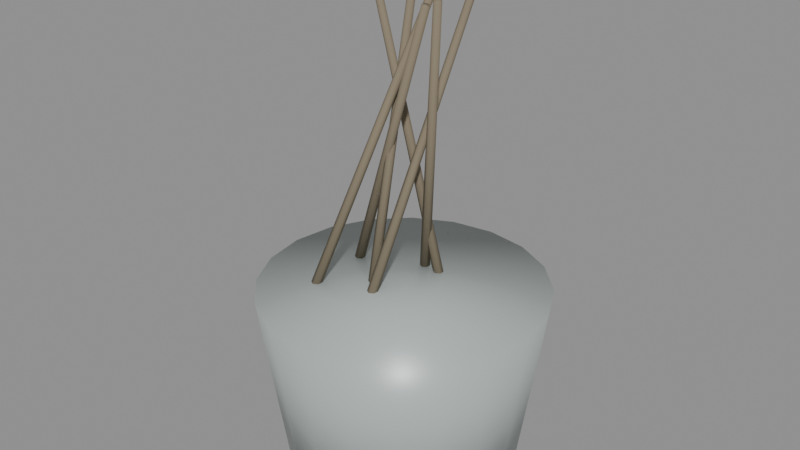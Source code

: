 # Source: planter.blend  (saved by Blender 5.2.44; exported with 4.5.12 LTS)
import bpy
from mathutils import Matrix  # noqa: F401  (used for matrix-valued properties, if any)

bpy.ops.wm.read_factory_settings(use_empty=True)
scene = bpy.context.scene
scene.name = 'Scene'

# ---- materials (node trees are filled in below, after node groups)
mat_tile = bpy.data.materials.new('tile')
mat_dead_plant = bpy.data.materials.new('dead_plant')

# ---- material node trees
mat_tile.use_nodes = True; mat_tile.node_tree.nodes.clear()
_N = mat_tile.node_tree.nodes; _L = mat_tile.node_tree.links
n0 = _N.new('ShaderNodeBsdfPrincipled'); n0.name = 'Principled BSDF'; n0.location = (-200, 100)
n0.inputs[0].default_value = (0.43, 0.48, 0.47, 1.0)
n0.inputs[2].default_value = 0.35
n0.inputs[10].default_value = 0.005
n1 = _N.new('ShaderNodeOutputMaterial'); n1.name = 'Material Output'; n1.location = (200, 100)
_L.new(n0.outputs[0], n1.inputs[0])
n1.is_active_output = True
mat_dead_plant.use_nodes = True; mat_dead_plant.node_tree.nodes.clear()
_N = mat_dead_plant.node_tree.nodes; _L = mat_dead_plant.node_tree.links
n0 = _N.new('ShaderNodeBsdfPrincipled'); n0.name = 'Principled BSDF'; n0.location = (-200, 100)
n0.inputs[0].default_value = (0.23, 0.19, 0.13, 1.0)
n0.inputs[2].default_value = 0.95
n0.inputs[10].default_value = 0.005
n1 = _N.new('ShaderNodeOutputMaterial'); n1.name = 'Material Output'; n1.location = (200, 100)
_L.new(n0.outputs[0], n1.inputs[0])
n1.is_active_output = True

# ---- meshes
me_cyl = bpy.data.meshes.new('cyl')
me_cyl.from_pydata([(0.0, 0.45, -0.35), (0.0, 0.55, 0.35), (0.1391, 0.428, -0.35), (0.17, 0.5231, 0.35), (0.2645, 0.3641, -0.35), (0.3233, 0.445, 0.35), (0.3641, 0.2645, -0.35), (0.445, 0.3233, 0.35), (0.428, 0.1391, -0.35), (0.5231, 0.17, 0.35), (0.45, 0.0, -0.35), (0.55, 0.0, 0.35), (0.428, -0.1391, -0.35), (0.5231, -0.17, 0.35), (0.3641, -0.2645, -0.35), (0.445, -0.3233, 0.35), (0.2645, -0.3641, -0.35), (0.3233, -0.445, 0.35), (0.1391, -0.428, -0.35), (0.17, -0.5231, 0.35), (0.0, -0.45, -0.35), (0.0, -0.55, 0.35), (-0.1391, -0.428, -0.35), (-0.17, -0.5231, 0.35), (-0.2645, -0.3641, -0.35), (-0.3233, -0.445, 0.35), (-0.3641, -0.2645, -0.35), (-0.445, -0.3233, 0.35), (-0.428, -0.1391, -0.35), (-0.5231, -0.17, 0.35), (-0.45, 0.0, -0.35), (-0.55, 0.0, 0.35), (-0.428, 0.1391, -0.35), (-0.5231, 0.17, 0.35), (-0.3641, 0.2645, -0.35), (-0.445, 0.3233, 0.35), (-0.2645, 0.3641, -0.35), (-0.3233, 0.445, 0.35), (-0.1391, 0.428, -0.35), (-0.17, 0.5231, 0.35)], [], [(0, 1, 3, 2), (2, 3, 5, 4), (4, 5, 7, 6), (6, 7, 9, 8), (8, 9, 11, 10), (10, 11, 13, 12), (12, 13, 15, 14), (14, 15, 17, 16), (16, 17, 19, 18), (18, 19, 21, 20), (20, 21, 23, 22), (22, 23, 25, 24), (24, 25, 27, 26), (26, 27, 29, 28), (28, 29, 31, 30), (30, 31, 33, 32), (32, 33, 35, 34), (34, 35, 37, 36), (3, 1, 39, 37, 35, 33, 31, 29, 27, 25, 23, 21, 19, 17, 15, 13, 11, 9, 7, 5), (36, 37, 39, 38), (38, 39, 1, 0), (0, 2, 4, 6, 8, 10, 12, 14, 16, 18, 20, 22, 24, 26, 28, 30, 32, 34, 36, 38)])
me_cyl.polygons.foreach_set('use_smooth', [True] * 22)
me_cyl.materials.append(mat_tile)
me_cyl.update()
me_cyl_001 = bpy.data.meshes.new('cyl.001')
me_cyl_001.from_pydata([(0.0, 0.02, -0.6), (0.0, 0.015, 0.6), (0.01732, 0.01, -0.6), (0.01299, 0.0075, 0.6), (0.01732, -0.01, -0.6), (0.01299, -0.0075, 0.6), (0.0, -0.02, -0.6), (0.0, -0.015, 0.6), (-0.01732, -0.01, -0.6), (-0.01299, -0.0075, 0.6), (-0.01732, 0.01, -0.6), (-0.01299, 0.0075, 0.6), (-0.3146, -0.3503, -0.494), (0.2425, 0.002338, 0.5087), (-0.2985, -0.3611, -0.4991), (0.2545, -0.005734, 0.5049), (-0.2969, -0.3801, -0.4931), (0.2557, -0.02001, 0.5093), (-0.3114, -0.3884, -0.4821), (0.2448, -0.02622, 0.5176), (-0.3275, -0.3776, -0.477), (0.2328, -0.01815, 0.5214), (-0.3291, -0.3586, -0.4829), (0.2316, -0.003868, 0.517), (-0.1595, -0.2101, -0.5689), (0.1713, 0.01237, 0.563), (-0.1424, -0.22, -0.5719), (0.1841, 0.00495, 0.5607), (-0.1414, -0.2397, -0.5682), (0.1848, -0.009778, 0.5635), (-0.1575, -0.2494, -0.5616), (0.1727, -0.01708, 0.5685), (-0.1746, -0.2395, -0.5586), (0.1599, -0.009658, 0.5707), (-0.1756, -0.2199, -0.5622), (0.1592, 0.00507, 0.568), (-0.1015, 0.03744, -0.5786), (0.3709, -0.1169, 0.5137), (-0.0859, 0.02784, -0.5867), (0.3826, -0.1241, 0.5076), (-0.08655, 0.008002, -0.5891), (0.3821, -0.139, 0.5058), (-0.1028, -0.002239, -0.5835), (0.37, -0.1466, 0.51), (-0.1184, 0.007361, -0.5754), (0.3583, -0.1394, 0.516), (-0.1177, 0.0272, -0.573), (0.3588, -0.1246, 0.5179), (-0.1089, -0.2728, -0.5446), (0.2689, 0.2049, 0.4893), (-0.09151, -0.2825, -0.5465), (0.2819, 0.1976, 0.488), (-0.08944, -0.3008, -0.5387), (0.2835, 0.1839, 0.4938), (-0.1048, -0.3094, -0.5291), (0.272, 0.1774, 0.501), (-0.1221, -0.2997, -0.5273), (0.259, 0.1847, 0.5024), (-0.1242, -0.2814, -0.535), (0.2574, 0.1984, 0.4965), (-0.3325, -0.07793, -0.4964), (0.33, -0.131, 0.5028), (-0.3181, -0.08769, -0.5063), (0.3408, -0.1383, 0.4953), (-0.3183, -0.1077, -0.5071), (0.3406, -0.1533, 0.4947), (-0.3329, -0.1179, -0.498), (0.3297, -0.161, 0.5016), (-0.3472, -0.1081, -0.488), (0.3189, -0.1537, 0.5091), (-0.347, -0.08816, -0.4872), (0.3191, -0.1387, 0.5097)], [], [(0, 1, 3, 2), (2, 3, 5, 4), (4, 5, 7, 6), (6, 7, 9, 8), (3, 1, 11, 9, 7, 5), (8, 9, 11, 10), (10, 11, 1, 0), (0, 2, 4, 6, 8, 10), (12, 13, 15, 14), (14, 15, 17, 16), (16, 17, 19, 18), (18, 19, 21, 20), (15, 13, 23, 21, 19, 17), (20, 21, 23, 22), (22, 23, 13, 12), (12, 14, 16, 18, 20, 22), (24, 25, 27, 26), (26, 27, 29, 28), (28, 29, 31, 30), (30, 31, 33, 32), (27, 25, 35, 33, 31, 29), (32, 33, 35, 34), (34, 35, 25, 24), (24, 26, 28, 30, 32, 34), (36, 37, 39, 38), (38, 39, 41, 40), (40, 41, 43, 42), (42, 43, 45, 44), (39, 37, 47, 45, 43, 41), (44, 45, 47, 46), (46, 47, 37, 36), (36, 38, 40, 42, 44, 46), (48, 49, 51, 50), (50, 51, 53, 52), (52, 53, 55, 54), (54, 55, 57, 56), (51, 49, 59, 57, 55, 53), (56, 57, 59, 58), (58, 59, 49, 48), (48, 50, 52, 54, 56, 58), (60, 61, 63, 62), (62, 63, 65, 64), (64, 65, 67, 66), (66, 67, 69, 68), (63, 61, 71, 69, 67, 65), (68, 69, 71, 70), (70, 71, 61, 60), (60, 62, 64, 66, 68, 70)])
me_cyl_001.polygons.foreach_set('use_smooth', [True] * 48)
me_cyl_001.materials.append(mat_dead_plant)
me_cyl_001.update()

# ---- objects
ob_planter = bpy.data.objects.new('planter', None)
ob_cyl = bpy.data.objects.new('cyl', me_cyl)
ob_dead_plant = bpy.data.objects.new('dead_plant', me_cyl_001)

# ---- transforms, parenting, visibility, modifiers, constraints
ob_planter.location = (0.0, 0.0, 0.0)
ob_planter.empty_display_size = 0.1
ob_cyl.parent = ob_planter
ob_cyl.location = (0.0, 2.642e-08, 0.35)
ob_dead_plant.parent = ob_planter
ob_dead_plant.location = (-0.09804, 0.1522, 1.2)
ob_dead_plant.rotation_euler = (0.01759, -0.2594, -0.004512)

# ---- collection membership
scene.collection.objects.link(ob_planter)
scene.collection.objects.link(ob_cyl)
scene.collection.objects.link(ob_dead_plant)

# ---- scene / render settings (as saved in the file)
scene.frame_start = 1; scene.frame_end = 250; scene.frame_set(1)
scene.render.engine = 'BLENDER_EEVEE_NEXT'
scene.render.bake_bias = 0.0
scene.render.bake_samples = 0
scene.render.compositor_device = 'GPU'
scene.eevee.use_volume_custom_range = False
scene.eevee.fast_gi_thickness_near = 0.1
scene.eevee.fast_gi_thickness_far = 0.0
scene.eevee.ray_tracing_options.screen_trace_thickness = 0.1
bpy.context.view_layer.update()

# ---- added for rendering (the .blend has no active camera and no usable light): camera, sun + grey world if the file has none
cam_auto = bpy.data.cameras.new('AutoCamera')
cam_auto.lens = 50.0
cam_auto.sensor_width = 36.0
cam_auto.clip_end = 1000.0
ob_auto_camera = bpy.data.objects.new('AutoCamera', cam_auto)
scene.collection.objects.link(ob_auto_camera)
ob_auto_camera.location = (2.25583, -2.72954, 2.76042)
ob_auto_camera.rotation_euler = (1.09748, -7.21219e-08, 0.694738)
scene.camera = ob_auto_camera
light_auto_sun = bpy.data.lights.new('AutoSun', 'SUN')
light_auto_sun.energy = 3.0
light_auto_sun.angle = 0.0523599
ob_auto_sun = bpy.data.objects.new('AutoSun', light_auto_sun)
scene.collection.objects.link(ob_auto_sun)
ob_auto_sun.rotation_euler = (0.872665, 0.174533, 0.523599)
if scene.world is None:
    world_auto = bpy.data.worlds.new('AutoWorld')
    world_auto.color = (0.3, 0.3, 0.3)
    scene.world = world_auto
bpy.context.view_layer.update()
